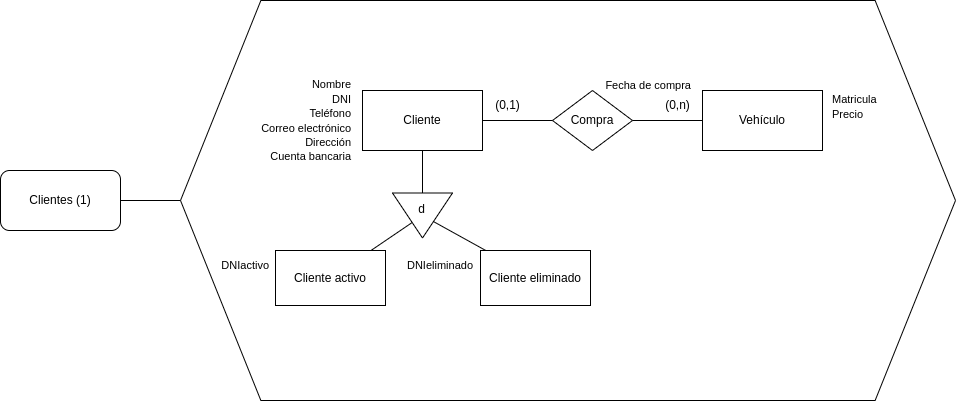

The diagram above was exported from draw.io. Its source (the exported page's mxGraphModel, read from the mxfile embedded in the PNG):
<mxGraphModel dx="963" dy="532" grid="1" gridSize="10" guides="1" tooltips="1" connect="1" arrows="1" fold="1" page="1" pageScale="1" pageWidth="827" pageHeight="1169" math="0" shadow="0">
  <root>
    <mxCell id="0" />
    <mxCell id="1" parent="0" />
    <mxCell id="WrqhC5bpP-JwNXdutQsR-10" value="" style="verticalLabelPosition=bottom;verticalAlign=top;html=1;shape=hexagon;perimeter=hexagonPerimeter2;arcSize=6;size=0.1037037037037037;" parent="1" vertex="1">
      <mxGeometry x="220" y="610" width="775" height="400" as="geometry" />
    </mxCell>
    <mxCell id="XU1FDe65F-yVGZzhQzed-21" value="Cliente" style="rounded=0;whiteSpace=wrap;html=1;" parent="1" vertex="1">
      <mxGeometry x="402" y="700" width="120" height="60" as="geometry" />
    </mxCell>
    <mxCell id="XU1FDe65F-yVGZzhQzed-22" value="Compra" style="rhombus;whiteSpace=wrap;html=1;" parent="1" vertex="1">
      <mxGeometry x="592" y="700" width="80" height="60" as="geometry" />
    </mxCell>
    <mxCell id="XU1FDe65F-yVGZzhQzed-23" value="Vehículo" style="whiteSpace=wrap;html=1;" parent="1" vertex="1">
      <mxGeometry x="742" y="700" width="120" height="60" as="geometry" />
    </mxCell>
    <mxCell id="a-2qxhmEpsz2nVPCIuAu-1" value="&lt;font style=&quot;font-size: 11px;&quot;&gt;Nombre&lt;br&gt;DNI&lt;br&gt;Teléfono&lt;br&gt;Correo electrónico&lt;br&gt;Dirección&lt;br&gt;Cuenta bancaria&lt;/font&gt;" style="text;html=1;align=right;verticalAlign=middle;resizable=0;points=[];autosize=1;strokeColor=none;fillColor=none;" parent="1" vertex="1">
      <mxGeometry x="282" y="680" width="110" height="100" as="geometry" />
    </mxCell>
    <mxCell id="eVu7KsOh2HK77W3rpMrJ-1" value="&lt;div style=&quot;text-align: left;&quot;&gt;&lt;span style=&quot;font-size: 11px; background-color: initial;&quot;&gt;Fecha de compra&lt;/span&gt;&lt;/div&gt;" style="text;html=1;align=right;verticalAlign=middle;resizable=0;points=[];autosize=1;strokeColor=none;fillColor=none;" parent="1" vertex="1">
      <mxGeometry x="622" y="680" width="110" height="30" as="geometry" />
    </mxCell>
    <mxCell id="eVu7KsOh2HK77W3rpMrJ-2" value="&lt;span style=&quot;font-size: 11px;&quot;&gt;Matricula&lt;br&gt;Precio&lt;br&gt;&lt;/span&gt;" style="text;html=1;align=left;verticalAlign=middle;resizable=0;points=[];autosize=1;strokeColor=none;fillColor=none;" parent="1" vertex="1">
      <mxGeometry x="869.5" y="696" width="70" height="40" as="geometry" />
    </mxCell>
    <mxCell id="eVu7KsOh2HK77W3rpMrJ-3" value="" style="endArrow=none;html=1;rounded=0;" parent="1" source="XU1FDe65F-yVGZzhQzed-21" target="XU1FDe65F-yVGZzhQzed-22" edge="1">
      <mxGeometry width="50" height="50" relative="1" as="geometry">
        <mxPoint x="622" y="620" as="sourcePoint" />
        <mxPoint x="672" y="570" as="targetPoint" />
      </mxGeometry>
    </mxCell>
    <mxCell id="eVu7KsOh2HK77W3rpMrJ-4" value="" style="endArrow=none;html=1;rounded=0;" parent="1" source="XU1FDe65F-yVGZzhQzed-22" target="XU1FDe65F-yVGZzhQzed-23" edge="1">
      <mxGeometry width="50" height="50" relative="1" as="geometry">
        <mxPoint x="622" y="620" as="sourcePoint" />
        <mxPoint x="672" y="570" as="targetPoint" />
      </mxGeometry>
    </mxCell>
    <mxCell id="eVu7KsOh2HK77W3rpMrJ-5" value="(0,1)" style="text;html=1;align=center;verticalAlign=middle;resizable=0;points=[];autosize=1;strokeColor=none;fillColor=none;" parent="1" vertex="1">
      <mxGeometry x="522" y="700" width="50" height="30" as="geometry" />
    </mxCell>
    <mxCell id="esQkhl51gqfT3-nR8aRT-1" value="(0,n)" style="text;html=1;align=center;verticalAlign=middle;resizable=0;points=[];autosize=1;strokeColor=none;fillColor=none;" parent="1" vertex="1">
      <mxGeometry x="692" y="700" width="50" height="30" as="geometry" />
    </mxCell>
    <mxCell id="WrqhC5bpP-JwNXdutQsR-1" value="&lt;font style=&quot;font-size: 11px;&quot;&gt;DNIactivo&lt;br&gt;&lt;/font&gt;" style="text;html=1;align=right;verticalAlign=middle;resizable=0;points=[];autosize=1;strokeColor=none;fillColor=none;" parent="1" vertex="1">
      <mxGeometry x="240" y="860" width="70" height="30" as="geometry" />
    </mxCell>
    <mxCell id="WrqhC5bpP-JwNXdutQsR-2" value="" style="triangle;whiteSpace=wrap;html=1;rotation=90;" parent="1" vertex="1">
      <mxGeometry x="439.5" y="795" width="45" height="60" as="geometry" />
    </mxCell>
    <mxCell id="WrqhC5bpP-JwNXdutQsR-3" value="d" style="text;html=1;align=center;verticalAlign=middle;resizable=0;points=[];autosize=1;strokeColor=none;fillColor=none;" parent="1" vertex="1">
      <mxGeometry x="446" y="803.9999999999999" width="30" height="30" as="geometry" />
    </mxCell>
    <mxCell id="WrqhC5bpP-JwNXdutQsR-4" value="Cliente eliminado" style="rounded=0;whiteSpace=wrap;html=1;" parent="1" vertex="1">
      <mxGeometry x="520" y="860" width="110" height="55" as="geometry" />
    </mxCell>
    <mxCell id="WrqhC5bpP-JwNXdutQsR-5" value="Cliente activo" style="rounded=0;whiteSpace=wrap;html=1;" parent="1" vertex="1">
      <mxGeometry x="315" y="860" width="110" height="55" as="geometry" />
    </mxCell>
    <mxCell id="WrqhC5bpP-JwNXdutQsR-6" value="&lt;font style=&quot;font-size: 11px;&quot;&gt;DNIeliminado&lt;br&gt;&lt;/font&gt;" style="text;html=1;align=right;verticalAlign=middle;resizable=0;points=[];autosize=1;strokeColor=none;fillColor=none;" parent="1" vertex="1">
      <mxGeometry x="424" y="860" width="90" height="30" as="geometry" />
    </mxCell>
    <mxCell id="WrqhC5bpP-JwNXdutQsR-7" value="" style="endArrow=none;html=1;rounded=0;" parent="1" source="WrqhC5bpP-JwNXdutQsR-5" target="WrqhC5bpP-JwNXdutQsR-2" edge="1">
      <mxGeometry width="50" height="50" relative="1" as="geometry">
        <mxPoint x="400" y="880" as="sourcePoint" />
        <mxPoint x="450" y="830" as="targetPoint" />
      </mxGeometry>
    </mxCell>
    <mxCell id="WrqhC5bpP-JwNXdutQsR-8" value="" style="endArrow=none;html=1;rounded=0;" parent="1" source="WrqhC5bpP-JwNXdutQsR-4" target="WrqhC5bpP-JwNXdutQsR-2" edge="1">
      <mxGeometry width="50" height="50" relative="1" as="geometry">
        <mxPoint x="420.48" y="870" as="sourcePoint" />
        <mxPoint x="461.67581047381543" y="842.0137157107233" as="targetPoint" />
      </mxGeometry>
    </mxCell>
    <mxCell id="WrqhC5bpP-JwNXdutQsR-9" value="" style="endArrow=none;html=1;rounded=0;" parent="1" source="WrqhC5bpP-JwNXdutQsR-2" target="XU1FDe65F-yVGZzhQzed-21" edge="1">
      <mxGeometry width="50" height="50" relative="1" as="geometry">
        <mxPoint x="622" y="810" as="sourcePoint" />
        <mxPoint x="672" y="760" as="targetPoint" />
      </mxGeometry>
    </mxCell>
    <mxCell id="WrqhC5bpP-JwNXdutQsR-11" value="Clientes (1)" style="rounded=1;whiteSpace=wrap;html=1;" parent="1" vertex="1">
      <mxGeometry x="40" y="780" width="120" height="60" as="geometry" />
    </mxCell>
    <mxCell id="WrqhC5bpP-JwNXdutQsR-12" value="" style="endArrow=none;html=1;rounded=0;" parent="1" source="WrqhC5bpP-JwNXdutQsR-10" target="WrqhC5bpP-JwNXdutQsR-11" edge="1">
      <mxGeometry width="50" height="50" relative="1" as="geometry">
        <mxPoint x="240" y="282.5" as="sourcePoint" />
        <mxPoint x="190" y="282.5" as="targetPoint" />
      </mxGeometry>
    </mxCell>
  </root>
</mxGraphModel>